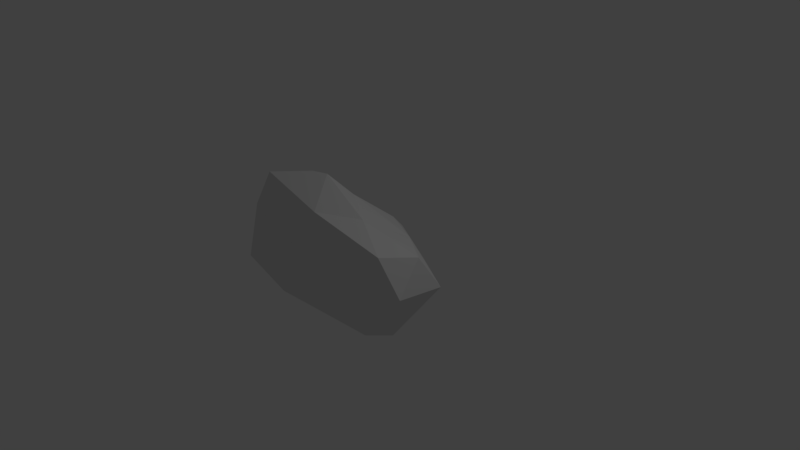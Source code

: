 # Source: rock1.blend  (saved by Blender 2.79.0; exported with 4.5.12 LTS)
import bpy
from mathutils import Matrix  # noqa: F401  (used for matrix-valued properties, if any)

bpy.ops.wm.read_factory_settings(use_empty=True)
scene = bpy.context.scene
scene.name = 'Scene'

# ---- collections
col_collection_1 = bpy.data.collections.new('Collection 1'); scene.collection.children.link(col_collection_1)

# ---- world
world_world = bpy.data.worlds.new('World'); scene.world = world_world
world_world.color = (0.05088, 0.05088, 0.05088)
world_world.use_sun_shadow = False
world_world.sun_shadow_jitter_overblur = 0.0
world_world.cycles.sampling_method = 'MANUAL'

# ---- cameras
cam_camera = bpy.data.cameras.new('Camera')
cam_camera.clip_end = 100.0
cam_camera.lens = 35.0
cam_camera.sensor_width = 32.0
cam_camera.sensor_height = 18.0
cam_camera.ortho_scale = 7.314
cam_camera.dof.focus_distance = 0.0
cam_camera.dof.aperture_fstop = 128.0

# ---- lights
light_lamp = bpy.data.lights.new('Lamp', 'POINT')
light_lamp.transmission_factor = 0.0
light_lamp.cutoff_distance = 30.0
light_lamp.energy = 100.0
light_lamp.shadow_buffer_clip_start = 1.001
light_lamp.shadow_soft_size = 0.1
light_lamp.shadow_maximum_resolution = 0.006
light_lamp.use_absolute_resolution = True

# ---- meshes
me_icosphere = bpy.data.meshes.new('Icosphere')
me_icosphere.from_pydata([(-0.04553, -0.08825, -0.4704), (0.9712, -0.9254, -0.3584), (-0.3475, -1.116, -0.2457), (-1.13, -0.3119, -0.03528), (-0.3544, 0.5141, -0.2737), (0.7812, 0.0155, -0.4186), (0.1846, -1.028, 0.4279), (-1.07, -0.9331, 0.6537), (-0.9475, -0.002411, 0.6362), (0.2257, 0.2123, 0.5427), (1.301, -0.3933, 0.6089), (-0.04869, -0.5924, 1.275), (-0.1519, -0.6933, -0.5037), (0.4006, -0.5463, -0.4545), (0.2769, -1.0, -0.3226), (1.057, -0.5679, -0.4798), (0.4116, 0.1329, -0.5297), (-0.5362, -0.2945, -0.4321), (-0.9721, -0.9868, -0.1724), (-0.1901, 0.288, -0.4844), (-0.793, 0.1734, -0.2264), (0.1965, 0.4144, -0.2675), (1.367, -0.7461, 0.2106), (1.417, -0.1411, 0.1686), (-0.07563, -1.195, 0.08232), (0.6748, -1.008, 0.06255), (-1.325, -0.6879, 0.2803), (-0.8201, -1.253, 0.1209), (-0.7103, 0.4001, 0.209), (-1.392, -0.0123, 0.2827), (0.633, 0.3504, 0.06181), (-0.0392, 0.6236, 0.1807), (1.129, -0.8548, 0.7064), (-0.4443, -1.139, 0.5225), (-1.207, -0.381, 0.7704), (-0.425, 0.1174, 0.5815), (0.7933, -0.0456, 0.5572), (0.147, -0.9595, 0.9626), (0.6004, -0.6109, 0.9056), (-0.7297, -0.9414, 1.195), (-0.5914, -0.3945, 1.091), (0.06654, -0.2925, 0.9547)], [], [(0, 13, 12), (1, 13, 15), (0, 12, 17), (0, 17, 19), (0, 19, 16), (1, 15, 22), (2, 14, 24), (3, 18, 26), (4, 20, 28), (5, 21, 30), (1, 22, 25), (2, 24, 27), (3, 26, 29), (4, 28, 31), (5, 30, 23), (6, 32, 37), (7, 33, 39), (8, 34, 40), (9, 35, 41), (10, 36, 38), (38, 41, 11), (38, 36, 41), (36, 9, 41), (41, 40, 11), (41, 35, 40), (35, 8, 40), (40, 39, 11), (40, 34, 39), (34, 7, 39), (39, 37, 11), (39, 33, 37), (33, 6, 37), (37, 38, 11), (37, 32, 38), (32, 10, 38), (23, 36, 10), (23, 30, 36), (30, 9, 36), (31, 35, 9), (31, 28, 35), (28, 8, 35), (29, 34, 8), (29, 26, 34), (26, 7, 34), (27, 33, 7), (27, 24, 33), (24, 6, 33), (25, 32, 6), (25, 22, 32), (22, 10, 32), (30, 31, 9), (30, 21, 31), (21, 4, 31), (28, 29, 8), (28, 20, 29), (20, 3, 29), (26, 27, 7), (26, 18, 27), (18, 2, 27), (24, 25, 6), (24, 14, 25), (14, 1, 25), (22, 23, 10), (22, 15, 23), (15, 5, 23), (16, 21, 5), (16, 19, 21), (19, 4, 21), (19, 20, 4), (19, 17, 20), (17, 3, 20), (17, 18, 3), (17, 12, 18), (12, 2, 18), (15, 16, 5), (15, 13, 16), (13, 0, 16), (12, 14, 2), (12, 13, 14), (13, 1, 14)])
me_icosphere.use_remesh_preserve_volume = False
me_icosphere.use_remesh_preserve_attributes = False
me_icosphere.use_mirror_vertex_groups = False
me_icosphere.update()

# ---- objects
ob_icosphere = bpy.data.objects.new('Icosphere', me_icosphere)
ob_lamp = bpy.data.objects.new('Lamp', light_lamp)
ob_camera = bpy.data.objects.new('Camera', cam_camera)

# ---- transforms, parenting, visibility, modifiers, constraints
ob_icosphere.location = (0.0, 0.0, 0.0)
ob_icosphere.lineart.crease_threshold = 0.0
ob_lamp.location = (4.076, 1.005, 5.904)
ob_lamp.rotation_euler = (0.6503, 0.05522, 1.866)
ob_lamp.lock_rotations_4d = False
ob_lamp.empty_display_type = 'ARROWS'
ob_lamp.color = (0.0, 0.0, 0.0, 0.0)
ob_lamp.lineart.crease_threshold = 0.0
ob_camera.location = (7.481, -6.508, 5.344)
ob_camera.rotation_euler = (1.109, 0.0, 0.8149)
ob_camera.lock_rotations_4d = False
ob_camera.empty_display_type = 'ARROWS'
ob_camera.color = (0.0, 0.0, 0.0, 0.0)
ob_camera.display_type = 'WIRE'
ob_camera.lineart.crease_threshold = 0.0

# ---- collection membership
col_collection_1.objects.link(ob_icosphere)
col_collection_1.objects.link(ob_lamp)
col_collection_1.objects.link(ob_camera)

# ---- scene / render settings (as saved in the file)
scene.camera = ob_camera
scene.frame_start = 1; scene.frame_end = 250; scene.frame_set(1)
scene.render.engine = 'BLENDER_EEVEE_NEXT'
scene.render.resolution_percentage = 50
scene.render.dither_intensity = 0.0
scene.cycles.use_denoising = False
scene.cycles.samples = 128
scene.cycles.sampling_pattern = 'TABULATED_SOBOL'
scene.cycles.use_adaptive_sampling = False
scene.cycles.use_light_tree = False
scene.cycles.blur_glossy = 0.0
scene.cycles.sample_clamp_indirect = 0.0
scene.view_settings.view_transform = 'Standard'
bpy.context.view_layer.update()
